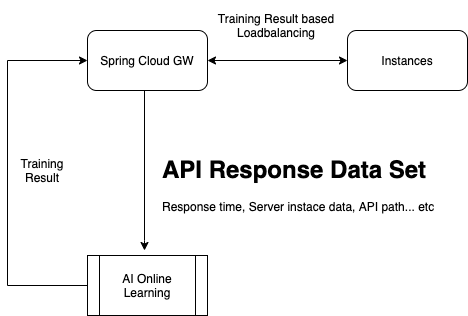

The diagram above was exported from draw.io. Its source (the exported page's mxGraphModel, read from the mxfile embedded in the PNG):
<mxGraphModel dx="1248" dy="830" grid="1" gridSize="10" guides="1" tooltips="1" connect="1" arrows="1" fold="1" page="1" pageScale="1" pageWidth="827" pageHeight="1169" math="0" shadow="0">
  <root>
    <mxCell id="0" />
    <mxCell id="1" parent="0" />
    <mxCell id="fQm5tjJO3iZtvAacNA-u-9" style="edgeStyle=orthogonalEdgeStyle;rounded=0;orthogonalLoop=1;jettySize=auto;html=1;exitX=0.5;exitY=1;exitDx=0;exitDy=0;" edge="1" parent="1">
      <mxGeometry relative="1" as="geometry">
        <mxPoint x="217" y="550" as="targetPoint" />
        <mxPoint x="217" y="390" as="sourcePoint" />
        <Array as="points">
          <mxPoint x="217" y="540" />
        </Array>
      </mxGeometry>
    </mxCell>
    <mxCell id="fQm5tjJO3iZtvAacNA-u-1" value="Spring Cloud GW" style="rounded=1;whiteSpace=wrap;html=1;" vertex="1" parent="1">
      <mxGeometry x="160" y="330" width="120" height="60" as="geometry" />
    </mxCell>
    <mxCell id="fQm5tjJO3iZtvAacNA-u-3" value="Instances" style="rounded=1;whiteSpace=wrap;html=1;" vertex="1" parent="1">
      <mxGeometry x="420" y="330" width="120" height="60" as="geometry" />
    </mxCell>
    <mxCell id="fQm5tjJO3iZtvAacNA-u-4" value="" style="endArrow=classic;startArrow=classic;html=1;exitX=1;exitY=0.5;exitDx=0;exitDy=0;entryX=0;entryY=0.5;entryDx=0;entryDy=0;" edge="1" parent="1" source="fQm5tjJO3iZtvAacNA-u-1" target="fQm5tjJO3iZtvAacNA-u-3">
      <mxGeometry width="50" height="50" relative="1" as="geometry">
        <mxPoint x="390" y="450" as="sourcePoint" />
        <mxPoint x="440" y="400" as="targetPoint" />
      </mxGeometry>
    </mxCell>
    <mxCell id="fQm5tjJO3iZtvAacNA-u-11" value="&lt;h1&gt;API Response Data Set&lt;/h1&gt;&lt;p&gt;Response time, Server instace data, API path... etc&lt;/p&gt;" style="text;html=1;strokeColor=none;fillColor=none;spacing=5;spacingTop=-20;whiteSpace=wrap;overflow=hidden;rounded=0;" vertex="1" parent="1">
      <mxGeometry x="230" y="450" width="300" height="70" as="geometry" />
    </mxCell>
    <mxCell id="fQm5tjJO3iZtvAacNA-u-14" style="edgeStyle=orthogonalEdgeStyle;rounded=0;orthogonalLoop=1;jettySize=auto;html=1;exitX=0;exitY=0.5;exitDx=0;exitDy=0;entryX=0;entryY=0.5;entryDx=0;entryDy=0;" edge="1" parent="1" source="fQm5tjJO3iZtvAacNA-u-13" target="fQm5tjJO3iZtvAacNA-u-1">
      <mxGeometry relative="1" as="geometry">
        <Array as="points">
          <mxPoint x="80" y="585" />
          <mxPoint x="80" y="360" />
        </Array>
      </mxGeometry>
    </mxCell>
    <mxCell id="fQm5tjJO3iZtvAacNA-u-13" value="AI Online Learning" style="shape=process;whiteSpace=wrap;html=1;backgroundOutline=1;rounded=0;" vertex="1" parent="1">
      <mxGeometry x="160" y="555" width="120" height="60" as="geometry" />
    </mxCell>
    <mxCell id="fQm5tjJO3iZtvAacNA-u-15" value="Training Result" style="text;html=1;strokeColor=none;fillColor=none;align=center;verticalAlign=middle;whiteSpace=wrap;rounded=0;" vertex="1" parent="1">
      <mxGeometry x="80" y="450" width="70" height="40" as="geometry" />
    </mxCell>
    <mxCell id="fQm5tjJO3iZtvAacNA-u-16" value="Training Result based Loadbalancing" style="text;html=1;strokeColor=none;fillColor=none;align=center;verticalAlign=middle;whiteSpace=wrap;rounded=0;" vertex="1" parent="1">
      <mxGeometry x="283.5" y="300" width="130" height="50" as="geometry" />
    </mxCell>
  </root>
</mxGraphModel>